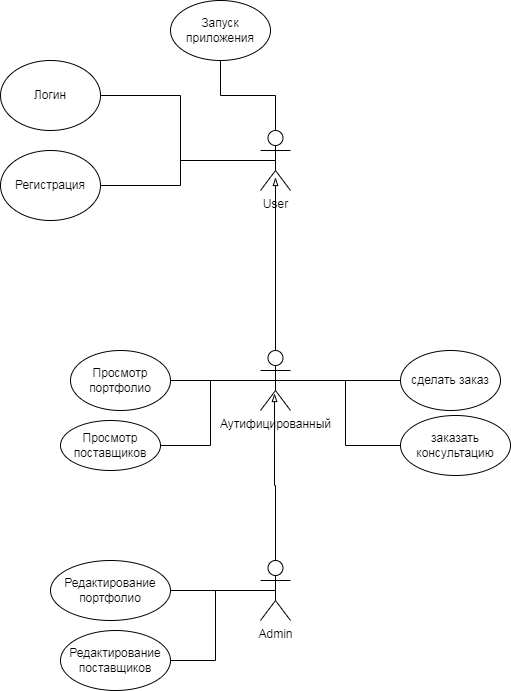

The diagram above was exported from draw.io. Its source (the exported page's mxGraphModel, read from the mxfile embedded in the PNG):
<mxGraphModel dx="820" dy="477" grid="1" gridSize="10" guides="1" tooltips="1" connect="1" arrows="1" fold="1" page="1" pageScale="1" pageWidth="1654" pageHeight="2336" math="0" shadow="0">
  <root>
    <mxCell id="0" />
    <mxCell id="1" parent="0" />
    <mxCell id="7JcAMQB5hru-7yLWihi4-14" style="edgeStyle=orthogonalEdgeStyle;rounded=0;orthogonalLoop=1;jettySize=auto;html=1;exitX=0.5;exitY=0.5;exitDx=0;exitDy=0;exitPerimeter=0;entryX=1;entryY=0.5;entryDx=0;entryDy=0;endArrow=none;endFill=0;" parent="1" source="7JcAMQB5hru-7yLWihi4-1" target="7JcAMQB5hru-7yLWihi4-13" edge="1">
      <mxGeometry relative="1" as="geometry" />
    </mxCell>
    <mxCell id="7JcAMQB5hru-7yLWihi4-15" style="edgeStyle=orthogonalEdgeStyle;rounded=0;orthogonalLoop=1;jettySize=auto;html=1;exitX=0.5;exitY=0;exitDx=0;exitDy=0;exitPerimeter=0;entryX=0.467;entryY=0.717;entryDx=0;entryDy=0;entryPerimeter=0;endArrow=blockThin;endFill=0;" parent="1" source="7JcAMQB5hru-7yLWihi4-1" target="7JcAMQB5hru-7yLWihi4-2" edge="1">
      <mxGeometry relative="1" as="geometry" />
    </mxCell>
    <mxCell id="7JcAMQB5hru-7yLWihi4-28" style="edgeStyle=orthogonalEdgeStyle;rounded=0;orthogonalLoop=1;jettySize=auto;html=1;exitX=0.5;exitY=0.5;exitDx=0;exitDy=0;exitPerimeter=0;entryX=1;entryY=0.5;entryDx=0;entryDy=0;endArrow=none;endFill=0;" parent="1" source="7JcAMQB5hru-7yLWihi4-1" target="7JcAMQB5hru-7yLWihi4-27" edge="1">
      <mxGeometry relative="1" as="geometry" />
    </mxCell>
    <mxCell id="7JcAMQB5hru-7yLWihi4-1" value="&lt;div&gt;Admin&lt;/div&gt;" style="shape=umlActor;verticalLabelPosition=bottom;verticalAlign=top;html=1;" parent="1" vertex="1">
      <mxGeometry x="700" y="810" width="30" height="60" as="geometry" />
    </mxCell>
    <mxCell id="7JcAMQB5hru-7yLWihi4-16" style="edgeStyle=orthogonalEdgeStyle;rounded=0;orthogonalLoop=1;jettySize=auto;html=1;exitX=0.5;exitY=0;exitDx=0;exitDy=0;exitPerimeter=0;entryX=0.5;entryY=0.783;entryDx=0;entryDy=0;entryPerimeter=0;endArrow=blockThin;endFill=0;" parent="1" source="7JcAMQB5hru-7yLWihi4-2" target="7JcAMQB5hru-7yLWihi4-3" edge="1">
      <mxGeometry relative="1" as="geometry" />
    </mxCell>
    <mxCell id="7JcAMQB5hru-7yLWihi4-19" style="edgeStyle=orthogonalEdgeStyle;rounded=0;orthogonalLoop=1;jettySize=auto;html=1;exitX=0.5;exitY=0.5;exitDx=0;exitDy=0;exitPerimeter=0;entryX=1;entryY=0.5;entryDx=0;entryDy=0;endArrow=none;endFill=0;" parent="1" source="7JcAMQB5hru-7yLWihi4-2" target="7JcAMQB5hru-7yLWihi4-11" edge="1">
      <mxGeometry relative="1" as="geometry" />
    </mxCell>
    <mxCell id="7JcAMQB5hru-7yLWihi4-21" style="edgeStyle=orthogonalEdgeStyle;rounded=0;orthogonalLoop=1;jettySize=auto;html=1;exitX=0.5;exitY=0.5;exitDx=0;exitDy=0;exitPerimeter=0;entryX=0;entryY=0.5;entryDx=0;entryDy=0;endArrow=none;endFill=0;" parent="1" source="7JcAMQB5hru-7yLWihi4-2" target="7JcAMQB5hru-7yLWihi4-20" edge="1">
      <mxGeometry relative="1" as="geometry" />
    </mxCell>
    <mxCell id="7JcAMQB5hru-7yLWihi4-26" style="edgeStyle=orthogonalEdgeStyle;rounded=0;orthogonalLoop=1;jettySize=auto;html=1;exitX=0.5;exitY=0.5;exitDx=0;exitDy=0;exitPerimeter=0;entryX=1;entryY=0.5;entryDx=0;entryDy=0;endArrow=none;endFill=0;" parent="1" source="7JcAMQB5hru-7yLWihi4-2" target="7JcAMQB5hru-7yLWihi4-22" edge="1">
      <mxGeometry relative="1" as="geometry" />
    </mxCell>
    <mxCell id="7JcAMQB5hru-7yLWihi4-33" style="edgeStyle=orthogonalEdgeStyle;rounded=0;orthogonalLoop=1;jettySize=auto;html=1;exitX=0.5;exitY=0.5;exitDx=0;exitDy=0;exitPerimeter=0;entryX=0;entryY=0.5;entryDx=0;entryDy=0;endArrow=none;endFill=0;" parent="1" source="7JcAMQB5hru-7yLWihi4-2" target="7JcAMQB5hru-7yLWihi4-32" edge="1">
      <mxGeometry relative="1" as="geometry" />
    </mxCell>
    <mxCell id="7JcAMQB5hru-7yLWihi4-2" value="&lt;div&gt;Аутифицированный&lt;/div&gt;" style="shape=umlActor;verticalLabelPosition=bottom;verticalAlign=top;html=1;" parent="1" vertex="1">
      <mxGeometry x="700" y="600" width="30" height="60" as="geometry" />
    </mxCell>
    <mxCell id="7JcAMQB5hru-7yLWihi4-6" style="edgeStyle=orthogonalEdgeStyle;rounded=0;orthogonalLoop=1;jettySize=auto;html=1;exitX=0.5;exitY=0.5;exitDx=0;exitDy=0;exitPerimeter=0;entryX=1;entryY=0.5;entryDx=0;entryDy=0;endArrow=none;endFill=0;" parent="1" source="7JcAMQB5hru-7yLWihi4-3" target="7JcAMQB5hru-7yLWihi4-5" edge="1">
      <mxGeometry relative="1" as="geometry" />
    </mxCell>
    <mxCell id="7JcAMQB5hru-7yLWihi4-8" style="edgeStyle=orthogonalEdgeStyle;rounded=0;orthogonalLoop=1;jettySize=auto;html=1;exitX=0.5;exitY=0.5;exitDx=0;exitDy=0;exitPerimeter=0;entryX=1;entryY=0.5;entryDx=0;entryDy=0;endArrow=none;endFill=0;" parent="1" source="7JcAMQB5hru-7yLWihi4-3" target="7JcAMQB5hru-7yLWihi4-7" edge="1">
      <mxGeometry relative="1" as="geometry" />
    </mxCell>
    <mxCell id="7JcAMQB5hru-7yLWihi4-10" style="edgeStyle=orthogonalEdgeStyle;rounded=0;orthogonalLoop=1;jettySize=auto;html=1;exitX=0.5;exitY=0;exitDx=0;exitDy=0;exitPerimeter=0;entryX=0.5;entryY=1;entryDx=0;entryDy=0;endArrow=none;endFill=0;" parent="1" source="7JcAMQB5hru-7yLWihi4-3" target="7JcAMQB5hru-7yLWihi4-9" edge="1">
      <mxGeometry relative="1" as="geometry" />
    </mxCell>
    <mxCell id="7JcAMQB5hru-7yLWihi4-3" value="&lt;div&gt;User&lt;/div&gt;" style="shape=umlActor;verticalLabelPosition=bottom;verticalAlign=top;html=1;" parent="1" vertex="1">
      <mxGeometry x="700" y="380" width="30" height="60" as="geometry" />
    </mxCell>
    <mxCell id="7JcAMQB5hru-7yLWihi4-5" value="Регистрация" style="ellipse;whiteSpace=wrap;html=1;align=center;" parent="1" vertex="1">
      <mxGeometry x="440" y="400" width="100" height="70" as="geometry" />
    </mxCell>
    <mxCell id="7JcAMQB5hru-7yLWihi4-7" value="Логин" style="ellipse;whiteSpace=wrap;html=1;align=center;" parent="1" vertex="1">
      <mxGeometry x="440" y="310" width="100" height="70" as="geometry" />
    </mxCell>
    <mxCell id="7JcAMQB5hru-7yLWihi4-9" value="Запуск приложения" style="ellipse;whiteSpace=wrap;html=1;align=center;" parent="1" vertex="1">
      <mxGeometry x="610" y="250" width="100" height="60" as="geometry" />
    </mxCell>
    <mxCell id="7JcAMQB5hru-7yLWihi4-11" value="&lt;div&gt;Просмотр портфолио&lt;/div&gt;" style="ellipse;whiteSpace=wrap;html=1;align=center;" parent="1" vertex="1">
      <mxGeometry x="510" y="600" width="100" height="60" as="geometry" />
    </mxCell>
    <mxCell id="7JcAMQB5hru-7yLWihi4-13" value="Редактирование портфолио" style="ellipse;whiteSpace=wrap;html=1;align=center;" parent="1" vertex="1">
      <mxGeometry x="490" y="810" width="120" height="60" as="geometry" />
    </mxCell>
    <mxCell id="7JcAMQB5hru-7yLWihi4-20" value="&lt;div&gt;сделать заказ&lt;/div&gt;" style="ellipse;whiteSpace=wrap;html=1;align=center;" parent="1" vertex="1">
      <mxGeometry x="840" y="600" width="100" height="60" as="geometry" />
    </mxCell>
    <mxCell id="7JcAMQB5hru-7yLWihi4-22" value="&lt;div&gt;Просмотр поставщиков&lt;/div&gt;" style="ellipse;whiteSpace=wrap;html=1;align=center;" parent="1" vertex="1">
      <mxGeometry x="500" y="670" width="100" height="50" as="geometry" />
    </mxCell>
    <mxCell id="7JcAMQB5hru-7yLWihi4-27" value="&lt;div&gt;Редактирование поставщиков&lt;/div&gt;" style="ellipse;whiteSpace=wrap;html=1;align=center;" parent="1" vertex="1">
      <mxGeometry x="500" y="880" width="110" height="60" as="geometry" />
    </mxCell>
    <mxCell id="7JcAMQB5hru-7yLWihi4-32" value="заказать консультацию" style="ellipse;whiteSpace=wrap;html=1;align=center;" parent="1" vertex="1">
      <mxGeometry x="840" y="665" width="110" height="60" as="geometry" />
    </mxCell>
  </root>
</mxGraphModel>